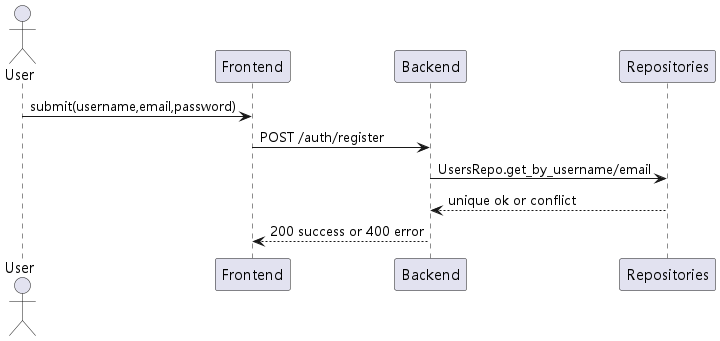

The diagram above was rendered by PlantUML. Its source (embedded in the PNG):
@startuml
!include _skin.iuml
actor User
User -> Frontend: submit(username,email,password)
Frontend -> Backend: POST /auth/register
Backend -> Repositories: UsersRepo.get_by_username/email
Repositories --> Backend: unique ok or conflict
Backend --> Frontend: 200 success or 400 error
@enduml